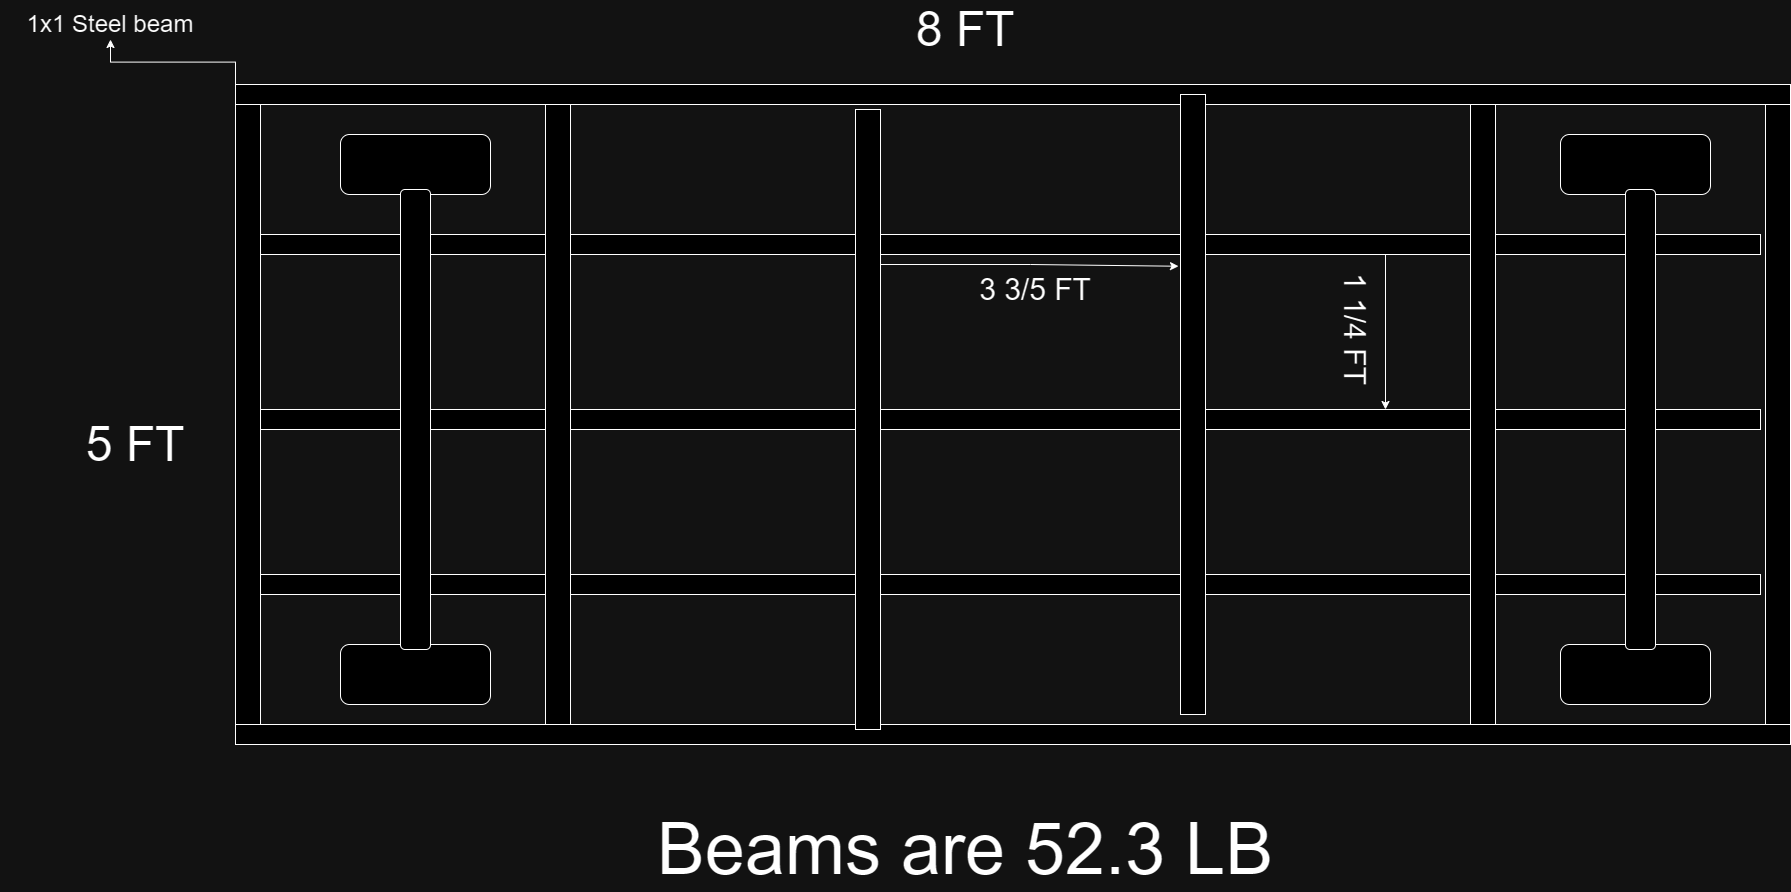

The diagram above was exported from draw.io. Its source (the exported page's mxGraphModel, read from the mxfile embedded in the PNG):
<mxGraphModel dx="4102" dy="1570" grid="1" gridSize="10" guides="1" tooltips="1" connect="1" arrows="1" fold="1" page="1" pageScale="1" pageWidth="850" pageHeight="1100" math="0" shadow="0">
  <root>
    <mxCell id="0" />
    <mxCell id="1" parent="0" />
    <mxCell id="5Ylmqhk2nr8oeCBV456k-31" style="edgeStyle=orthogonalEdgeStyle;rounded=0;orthogonalLoop=1;jettySize=auto;html=1;exitX=0;exitY=0;exitDx=0;exitDy=0;" edge="1" parent="1" source="5Ylmqhk2nr8oeCBV456k-2" target="5Ylmqhk2nr8oeCBV456k-32">
      <mxGeometry relative="1" as="geometry">
        <mxPoint x="40" y="130" as="targetPoint" />
      </mxGeometry>
    </mxCell>
    <mxCell id="5Ylmqhk2nr8oeCBV456k-2" value="" style="rounded=0;whiteSpace=wrap;html=1;" vertex="1" parent="1">
      <mxGeometry x="115" y="190" width="1555" height="20" as="geometry" />
    </mxCell>
    <mxCell id="5Ylmqhk2nr8oeCBV456k-3" value="" style="rounded=0;whiteSpace=wrap;html=1;" vertex="1" parent="1">
      <mxGeometry x="115" y="830" width="1555" height="20" as="geometry" />
    </mxCell>
    <mxCell id="5Ylmqhk2nr8oeCBV456k-6" value="&lt;font style=&quot;font-size: 48px;&quot;&gt;8 FT&lt;/font&gt;" style="text;html=1;align=center;verticalAlign=middle;whiteSpace=wrap;rounded=0;" vertex="1" parent="1">
      <mxGeometry x="760" y="120" width="170" height="30" as="geometry" />
    </mxCell>
    <mxCell id="5Ylmqhk2nr8oeCBV456k-9" value="" style="rounded=0;whiteSpace=wrap;html=1;" vertex="1" parent="1">
      <mxGeometry x="115" y="210" width="25" height="620" as="geometry" />
    </mxCell>
    <mxCell id="5Ylmqhk2nr8oeCBV456k-10" value="" style="rounded=0;whiteSpace=wrap;html=1;" vertex="1" parent="1">
      <mxGeometry x="1645" y="210" width="25" height="620" as="geometry" />
    </mxCell>
    <mxCell id="5Ylmqhk2nr8oeCBV456k-11" value="&lt;span style=&quot;font-size: 48px;&quot;&gt;5 FT&lt;/span&gt;" style="text;html=1;align=center;verticalAlign=middle;whiteSpace=wrap;rounded=0;" vertex="1" parent="1">
      <mxGeometry x="-70" y="535" width="170" height="30" as="geometry" />
    </mxCell>
    <mxCell id="5Ylmqhk2nr8oeCBV456k-29" style="edgeStyle=orthogonalEdgeStyle;rounded=0;orthogonalLoop=1;jettySize=auto;html=1;exitX=0.75;exitY=1;exitDx=0;exitDy=0;entryX=0.75;entryY=0;entryDx=0;entryDy=0;" edge="1" parent="1" source="5Ylmqhk2nr8oeCBV456k-12" target="5Ylmqhk2nr8oeCBV456k-13">
      <mxGeometry relative="1" as="geometry" />
    </mxCell>
    <mxCell id="5Ylmqhk2nr8oeCBV456k-12" value="" style="rounded=0;whiteSpace=wrap;html=1;" vertex="1" parent="1">
      <mxGeometry x="140" y="340" width="1500" height="20" as="geometry" />
    </mxCell>
    <mxCell id="5Ylmqhk2nr8oeCBV456k-13" value="" style="rounded=0;whiteSpace=wrap;html=1;" vertex="1" parent="1">
      <mxGeometry x="140" y="515" width="1500" height="20" as="geometry" />
    </mxCell>
    <mxCell id="5Ylmqhk2nr8oeCBV456k-14" value="" style="rounded=0;whiteSpace=wrap;html=1;" vertex="1" parent="1">
      <mxGeometry x="140" y="680" width="1500" height="20" as="geometry" />
    </mxCell>
    <mxCell id="5Ylmqhk2nr8oeCBV456k-15" value="" style="rounded=1;whiteSpace=wrap;html=1;" vertex="1" parent="1">
      <mxGeometry x="220" y="240" width="150" height="60" as="geometry" />
    </mxCell>
    <mxCell id="5Ylmqhk2nr8oeCBV456k-16" value="" style="rounded=1;whiteSpace=wrap;html=1;" vertex="1" parent="1">
      <mxGeometry x="1440" y="240" width="150" height="60" as="geometry" />
    </mxCell>
    <mxCell id="5Ylmqhk2nr8oeCBV456k-17" value="" style="rounded=1;whiteSpace=wrap;html=1;" vertex="1" parent="1">
      <mxGeometry x="1440" y="750" width="150" height="60" as="geometry" />
    </mxCell>
    <mxCell id="5Ylmqhk2nr8oeCBV456k-18" value="" style="rounded=1;whiteSpace=wrap;html=1;" vertex="1" parent="1">
      <mxGeometry x="220" y="750" width="150" height="60" as="geometry" />
    </mxCell>
    <mxCell id="5Ylmqhk2nr8oeCBV456k-19" value="" style="rounded=0;whiteSpace=wrap;html=1;" vertex="1" parent="1">
      <mxGeometry x="1350" y="210" width="25" height="620" as="geometry" />
    </mxCell>
    <mxCell id="5Ylmqhk2nr8oeCBV456k-20" value="" style="rounded=0;whiteSpace=wrap;html=1;" vertex="1" parent="1">
      <mxGeometry x="1060" y="200" width="25" height="620" as="geometry" />
    </mxCell>
    <mxCell id="5Ylmqhk2nr8oeCBV456k-21" value="" style="rounded=0;whiteSpace=wrap;html=1;" vertex="1" parent="1">
      <mxGeometry x="735" y="215" width="25" height="620" as="geometry" />
    </mxCell>
    <mxCell id="5Ylmqhk2nr8oeCBV456k-22" value="" style="rounded=0;whiteSpace=wrap;html=1;" vertex="1" parent="1">
      <mxGeometry x="425" y="210" width="25" height="620" as="geometry" />
    </mxCell>
    <mxCell id="5Ylmqhk2nr8oeCBV456k-23" value="" style="rounded=1;whiteSpace=wrap;html=1;rotation=90;" vertex="1" parent="1">
      <mxGeometry x="1290" y="510" width="460" height="30" as="geometry" />
    </mxCell>
    <mxCell id="5Ylmqhk2nr8oeCBV456k-24" value="" style="rounded=1;whiteSpace=wrap;html=1;rotation=90;" vertex="1" parent="1">
      <mxGeometry x="65" y="510" width="460" height="30" as="geometry" />
    </mxCell>
    <mxCell id="5Ylmqhk2nr8oeCBV456k-27" style="edgeStyle=orthogonalEdgeStyle;rounded=0;orthogonalLoop=1;jettySize=auto;html=1;exitX=1;exitY=0.25;exitDx=0;exitDy=0;entryX=-0.08;entryY=0.277;entryDx=0;entryDy=0;entryPerimeter=0;" edge="1" parent="1" source="5Ylmqhk2nr8oeCBV456k-21" target="5Ylmqhk2nr8oeCBV456k-20">
      <mxGeometry relative="1" as="geometry" />
    </mxCell>
    <mxCell id="5Ylmqhk2nr8oeCBV456k-28" value="&lt;span style=&quot;font-size: 30px;&quot;&gt;3 3/5 FT&lt;/span&gt;" style="text;html=1;align=center;verticalAlign=middle;whiteSpace=wrap;rounded=0;" vertex="1" parent="1">
      <mxGeometry x="830" y="380" width="170" height="30" as="geometry" />
    </mxCell>
    <mxCell id="5Ylmqhk2nr8oeCBV456k-30" value="&lt;span style=&quot;font-size: 30px;&quot;&gt;1 1/4 FT&lt;/span&gt;" style="text;html=1;align=center;verticalAlign=middle;whiteSpace=wrap;rounded=0;rotation=90;" vertex="1" parent="1">
      <mxGeometry x="1150" y="420" width="170" height="30" as="geometry" />
    </mxCell>
    <mxCell id="5Ylmqhk2nr8oeCBV456k-32" value="&lt;font style=&quot;font-size: 24px;&quot;&gt;1x1 Steel beam&lt;/font&gt;" style="text;html=1;align=center;verticalAlign=middle;whiteSpace=wrap;rounded=0;" vertex="1" parent="1">
      <mxGeometry x="-120" y="115" width="220" height="30" as="geometry" />
    </mxCell>
    <mxCell id="5Ylmqhk2nr8oeCBV456k-33" value="&lt;span style=&quot;font-size: 72px;&quot;&gt;Beams are 52.3 LB&lt;/span&gt;" style="text;html=1;align=center;verticalAlign=middle;whiteSpace=wrap;rounded=0;" vertex="1" parent="1">
      <mxGeometry x="505" y="940" width="680" height="30" as="geometry" />
    </mxCell>
  </root>
</mxGraphModel>